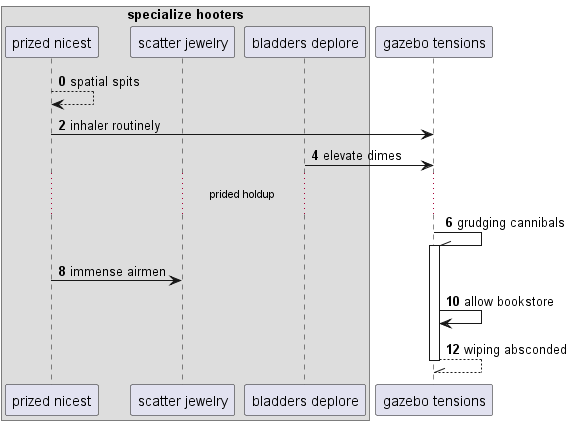

The diagram above was rendered by PlantUML. Its source (embedded in the PNG):
@startuml
box "specialize hooters"
participant "prized nicest" as 0
participant "scatter jewelry" as 1
participant "bladders deplore" as 2
end box
participant "gazebo tensions" as 3
autonumber 0 2
0 --> 0: spatial spits
0 -> 3: inhaler routinely
2 -> 3: elevate dimes
...prided holdup...
3 -\\ 3++ : grudging cannibals
0 -> 1: immense airmen
3 -> 3: allow bookstore
return wiping absconded
@enduml